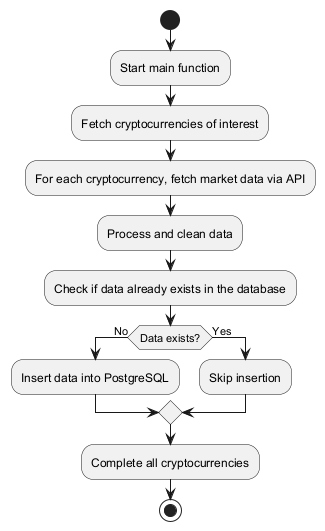

The diagram above was rendered by PlantUML. Its source (embedded in the PNG):
@startuml
start
:Start main function;
:Fetch cryptocurrencies of interest;
:For each cryptocurrency, fetch market data via API;
:Process and clean data;
:Check if data already exists in the database;
if (Data exists?) then (No)
    :Insert data into PostgreSQL;
else (Yes)
    :Skip insertion;
endif
:Complete all cryptocurrencies;
stop
@enduml